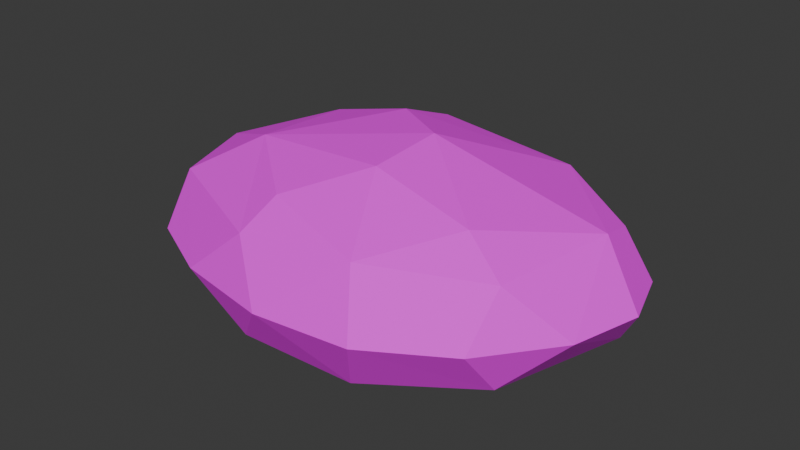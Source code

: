 # Source: shroom3.blend  (saved by Blender 4.3.34; exported with 4.5.12 LTS)
import bpy
from mathutils import Matrix  # noqa: F401  (used for matrix-valued properties, if any)

bpy.ops.wm.read_factory_settings(use_empty=True)
scene = bpy.context.scene
scene.name = 'Scene'

# ---- collections
col_collection = bpy.data.collections.new('Collection'); scene.collection.children.link(col_collection)

# ---- images (referenced by path relative to the original .blend; pixels are not part of the script)
import os
ASSET_DIR = os.environ.get("B2B_ASSET_DIR", "")  # directory of the original .blend (textures are referenced by path, not embedded)
HERE = os.path.dirname(os.path.abspath(__file__))  # packed textures are extracted next to this script under _unpacked/

def load_image(name, relpath, width, height, colorspace="sRGB"):
    """Load a texture the original file referenced (path relative to the .blend, or extracted next to this script)."""
    p = next((c for c in (os.path.join(HERE, relpath), os.path.join(ASSET_DIR, relpath)) if relpath and os.path.exists(c)), "")
    if p:
        img = bpy.data.images.load(p, check_existing=True)
        img.name = name
    else:  # same state as the original file: an image datablock whose file is absent (Cycles renders it pink)
        img = bpy.data.images.new(name, width, height)
        img.source = "FILE"
        img.filepath = "//" + (relpath or name)
    img.colorspace_settings.name = colorspace
    return img
img_shroom_emissive3 = load_image('shroom_emissive3', 'shroom_emissive3.png', 1024, 1024, 'sRGB')

# ---- materials (node trees are filled in below, after node groups)
mat_material = bpy.data.materials.new('Material')

# ---- material node trees
mat_material.use_nodes = True; mat_material.node_tree.nodes.clear()
_N = mat_material.node_tree.nodes; _L = mat_material.node_tree.links
n0 = _N.new('ShaderNodeBsdfPrincipled'); n0.name = 'Principled BSDF'; n0.location = (10, 300)
n0.inputs[2].default_value = 0.8
n1 = _N.new('ShaderNodeOutputMaterial'); n1.name = 'Material Output'; n1.location = (300, 300)
n2 = _N.new('ShaderNodeTexImage'); n2.name = 'Image Texture'; n2.location = (-325, 225)
n2.image = img_shroom_emissive3
_L.new(n0.outputs[0], n1.inputs[0])
_L.new(n2.outputs[0], n0.inputs[0])
n1.is_active_output = True

# ---- world
world_world = bpy.data.worlds.new('World'); scene.world = world_world
world_world.use_nodes = True; world_world.node_tree.nodes.clear()
_N = world_world.node_tree.nodes; _L = world_world.node_tree.links
n0 = _N.new('ShaderNodeOutputWorld'); n0.name = 'World Output'; n0.location = (300, 300)
n1 = _N.new('ShaderNodeBackground'); n1.name = 'Background'; n1.location = (10, 300)
n1.inputs[0].default_value = (0.05088, 0.05088, 0.05088, 1.0)
_L.new(n1.outputs[0], n0.inputs[0])
n0.is_active_output = True
world_world.color = (0.05088, 0.05088, 0.05088)
world_world.sun_shadow_jitter_overblur = 0.0

# ---- meshes
me_sphere_001 = bpy.data.meshes.new('Sphere.001')
me_sphere_001.from_pydata([(-0.02207, 0.04235, 0.06941), (0.08153, 0.09463, -0.03317), (0.0776, 0.08861, 0.04148), (0.06555, 0.07329, -0.04867), (0.1448, 0.02149, 0.0405), (0.1404, 0.0507, 0.03252), (0.1535, 0.03291, -0.03193), (0.0998, 0.02715, -0.05497), (0.1256, -0.0569, 0.034), (0.1252, -0.05763, -0.03376), (0.09464, -0.04455, 0.05264), (0.09683, -0.04458, -0.04929), (0.05409, -0.09766, 0.0405), (0.052, -0.09774, -0.04025), (0.03265, -0.04536, -0.05712), (0.02382, -0.04081, 0.06972), (-0.02509, -0.1064, 0.03554), (-0.02552, -0.1069, -0.03435), (0.0271, 0.009755, 0.07529), (-0.01835, -0.08164, 0.05338), (-0.01995, -0.08315, -0.0481), (-0.09258, -0.04769, -0.04918), (-0.1212, -0.06162, 0.03367), (-0.1209, -0.06208, -0.03364), (-0.05498, -0.01287, -0.05854), (-0.07524, -0.03542, 0.06164), (-0.1352, -0.006552, 0.03762), (-0.1333, -0.006043, -0.03901), (-0.06583, 0.047, -0.05421), (-0.08396, 0.04446, 0.05298), (-0.1132, 0.05596, 0.03354), (-0.1128, 0.05687, -0.03321), (-0.02595, 0.1092, 0.03647), (-0.02477, 0.1102, -0.03528), (-0.01946, 0.084, 0.05343), (-0.02065, 0.08588, -0.04836), (0.003429, 0.129, 6.711e-05), (0.06717, 0.1153, 0.0002315), (0.122, 0.08773, 0.0001048), (0.1601, 0.05455, -6.915e-05), (0.1734, 0.01343, -0.0001499), (0.1607, -0.0347, -8.238e-05), (0.1228, -0.08415, -7.28e-05), (0.06816, -0.1173, -0.0001436), (0.001972, -0.1249, -8.243e-05), (-0.06634, -0.1122, -0.0001042), (-0.1188, -0.08657, -5.532e-05), (-0.1531, -0.04684, -4.164e-06), (-0.161, -0.004985, -7.172e-05), (-0.1481, 0.03587, -5.458e-05), (-0.1157, 0.0795, -0.0002126), (-0.06335, 0.115, -0.000156)], [], [(37, 2, 38), (3, 35, 33, 1), (24, 28, 7), (34, 0, 2), (2, 18, 4), (2, 4, 5), (24, 7, 14), (7, 11, 14), (8, 42, 41), (10, 12, 8), (15, 12, 10), (44, 16, 45), (13, 17, 20), (15, 19, 12), (46, 22, 47), (15, 18, 25), (23, 27, 21), (27, 31, 28), (30, 50, 49), (25, 18, 0), (0, 34, 29), (32, 36, 51), (32, 34, 2), (7, 28, 35, 3), (33, 51, 36), (5, 39, 38, 2), (37, 38, 1), (2, 0, 18), (4, 40, 39, 5), (7, 3, 1, 6), (6, 1, 38, 39), (41, 40, 4, 8), (9, 11, 7, 6), (39, 40, 6), (41, 9, 6, 40), (10, 4, 18, 15), (43, 42, 8, 12), (4, 10, 8), (9, 41, 42), (44, 43, 12, 16), (14, 11, 13), (43, 13, 9, 42), (11, 9, 13), (44, 17, 13, 43), (12, 19, 16), (22, 46, 45, 16), (14, 13, 20), (44, 45, 17), (23, 17, 45, 46), (24, 14, 20, 21), (19, 15, 25), (25, 22, 16, 19), (21, 20, 17, 23), (26, 48, 47, 22), (27, 23, 47, 48), (46, 47, 23), (22, 25, 26), (49, 48, 26, 30), (21, 27, 24), (49, 31, 27, 48), (29, 26, 25, 0), (51, 50, 30, 32), (24, 27, 28), (26, 29, 30), (32, 30, 29, 34), (31, 49, 50), (33, 35, 28, 31), (51, 33, 31, 50), (2, 37, 36, 32), (1, 33, 36, 37)])
_uv = me_sphere_001.uv_layers.new(name='UVMap')
_uv.uv.foreach_set('vector', [0.01021, 0.3899, 0.09352, 0.4162, 0.04277, 0.5121, 0.7489, 0.5812, 0.5983, 0.5937, 0.5794, 0.5485, 0.7699, 0.5308, 0.5797, 0.7746, 0.5378, 0.6778, 0.8228, 0.6478, 0.1452, 0.2513, 0.2197, 0.2648, 0.09352, 0.4162, 0.09352, 0.4162, 0.2553, 0.3587, 0.1865, 0.5561, 0.09352, 0.4162, 0.1865, 0.5561, 0.1352, 0.5405, 0.5797, 0.7746, 0.8228, 0.6478, 0.7392, 0.7964, 0.8228, 0.6478, 0.8475, 0.77, 0.7392, 0.7964, 0.331, 0.5609, 0.4006, 0.5979, 0.28, 0.6441, 0.3202, 0.496, 0.4332, 0.4527, 0.331, 0.5609, 0.3407, 0.3734, 0.4332, 0.4527, 0.3202, 0.496, 0.5447, 0.382, 0.4841, 0.3177, 0.5447, 0.2392, 0.7953, 0.8816, 0.6654, 0.9316, 0.6657, 0.8824, 0.3407, 0.3734, 0.4295, 0.3198, 0.4332, 0.4527, 0.5124, 0.1299, 0.4394, 0.1317, 0.443, 0.04405, 0.3407, 0.3734, 0.2553, 0.3587, 0.3694, 0.2062, 0.4825, 0.8873, 0.4409, 0.7934, 0.5287, 0.8474, 0.4409, 0.7934, 0.4465, 0.6754, 0.5378, 0.6778, 0.2268, 0.09393, 0.1685, 0.05207, 0.2741, 0.01095, 0.3694, 0.2062, 0.2553, 0.3587, 0.2197, 0.2648, 0.2197, 0.2648, 0.1452, 0.2513, 0.2389, 0.1568, 0.09735, 0.2266, 0.01331, 0.2625, 0.07504, 0.1345, 0.09735, 0.2266, 0.1452, 0.2513, 0.09352, 0.4162, 0.8228, 0.6478, 0.5378, 0.6778, 0.5983, 0.5937, 0.7489, 0.5812, 0.5794, 0.5485, 0.4876, 0.5281, 0.6138, 0.4678, 0.1352, 0.5405, 0.1017, 0.5992, 0.04277, 0.5121, 0.09352, 0.4162, 0.7391, 0.4639, 0.8603, 0.4986, 0.7699, 0.5308, 0.09352, 0.4162, 0.2197, 0.2648, 0.2553, 0.3587, 0.1865, 0.5561, 0.1805, 0.6414, 0.1017, 0.5992, 0.1352, 0.5405, 0.8228, 0.6478, 0.7489, 0.5812, 0.7699, 0.5308, 0.9185, 0.614, 0.9185, 0.614, 0.7699, 0.5308, 0.8603, 0.4986, 0.9449, 0.5526, 0.28, 0.6441, 0.1805, 0.6414, 0.1865, 0.5561, 0.331, 0.5609, 0.9065, 0.7827, 0.8475, 0.77, 0.8228, 0.6478, 0.9185, 0.614, 0.9449, 0.5526, 0.9886, 0.6338, 0.9185, 0.614, 0.9889, 0.7309, 0.9065, 0.7827, 0.9185, 0.614, 0.9886, 0.6338, 0.3202, 0.496, 0.1865, 0.5561, 0.2553, 0.3587, 0.3407, 0.3734, 0.4924, 0.5083, 0.4006, 0.5979, 0.331, 0.5609, 0.4332, 0.4527, 0.1865, 0.5561, 0.3202, 0.496, 0.331, 0.5609, 0.9065, 0.7827, 0.9889, 0.7309, 0.943, 0.8505, 0.5447, 0.382, 0.4924, 0.5083, 0.4332, 0.4527, 0.4841, 0.3177, 0.7392, 0.7964, 0.8475, 0.77, 0.7953, 0.8816, 0.8534, 0.9393, 0.7953, 0.8816, 0.9065, 0.7827, 0.943, 0.8505, 0.8475, 0.77, 0.9065, 0.7827, 0.7953, 0.8816, 0.729, 0.9902, 0.6654, 0.9316, 0.7953, 0.8816, 0.8534, 0.9393, 0.4332, 0.4527, 0.4295, 0.3198, 0.4841, 0.3177, 0.4394, 0.1317, 0.5124, 0.1299, 0.5447, 0.2392, 0.4841, 0.3177, 0.7392, 0.7964, 0.7953, 0.8816, 0.6657, 0.8824, 0.729, 0.9902, 0.5884, 0.9902, 0.6654, 0.9316, 0.4825, 0.8873, 0.6654, 0.9316, 0.5884, 0.9902, 0.4798, 0.9593, 0.5797, 0.7746, 0.7392, 0.7964, 0.6657, 0.8824, 0.5287, 0.8474, 0.4295, 0.3198, 0.3407, 0.3734, 0.3694, 0.2062, 0.3694, 0.2062, 0.4394, 0.1317, 0.4841, 0.3177, 0.4295, 0.3198, 0.5287, 0.8474, 0.6657, 0.8824, 0.6654, 0.9316, 0.4825, 0.8873, 0.347, 0.08657, 0.3622, 0.01022, 0.443, 0.04405, 0.4394, 0.1317, 0.4409, 0.7934, 0.4825, 0.8873, 0.3943, 0.8904, 0.3613, 0.8101, 0.4798, 0.9593, 0.3943, 0.8904, 0.4825, 0.8873, 0.4394, 0.1317, 0.3694, 0.2062, 0.347, 0.08657, 0.2741, 0.01095, 0.3622, 0.01022, 0.347, 0.08657, 0.2268, 0.09393, 0.5287, 0.8474, 0.4409, 0.7934, 0.5797, 0.7746, 0.3628, 0.7228, 0.4465, 0.6754, 0.4409, 0.7934, 0.3613, 0.8101, 0.2389, 0.1568, 0.347, 0.08657, 0.3694, 0.2062, 0.2197, 0.2648, 0.07504, 0.1345, 0.1685, 0.05207, 0.2268, 0.09393, 0.09735, 0.2266, 0.5797, 0.7746, 0.4409, 0.7934, 0.5378, 0.6778, 0.347, 0.08657, 0.2389, 0.1568, 0.2268, 0.09393, 0.09735, 0.2266, 0.2268, 0.09393, 0.2389, 0.1568, 0.1452, 0.2513, 0.4465, 0.6754, 0.3628, 0.7228, 0.4053, 0.6192, 0.5794, 0.5485, 0.5983, 0.5937, 0.5378, 0.6778, 0.4465, 0.6754, 0.4876, 0.5281, 0.5794, 0.5485, 0.4465, 0.6754, 0.4053, 0.6192, 0.09352, 0.4162, 0.01021, 0.3899, 0.01331, 0.2625, 0.09735, 0.2266, 0.7699, 0.5308, 0.5794, 0.5485, 0.6138, 0.4678, 0.7391, 0.4639])
me_sphere_001.materials.append(mat_material)
me_sphere_001.update()

# ---- objects
ob_shroom3 = bpy.data.objects.new('shroom3', me_sphere_001)

# ---- transforms, parenting, visibility, modifiers, constraints
ob_shroom3.location = (0.0, 0.0, 0.0)

# ---- collection membership
col_collection.objects.link(ob_shroom3)

# ---- scene / render settings (as saved in the file)
scene.frame_start = 1; scene.frame_end = 250; scene.frame_set(1)
scene.render.engine = 'BLENDER_EEVEE_NEXT'
bpy.context.view_layer.update()

# ---- added for rendering (the .blend has no active camera and no usable light): camera, sun
cam_auto = bpy.data.cameras.new('AutoCamera')
cam_auto.lens = 50.0
cam_auto.sensor_width = 36.0
cam_auto.clip_end = 1000.0
ob_auto_camera = bpy.data.objects.new('AutoCamera', cam_auto)
scene.collection.objects.link(ob_auto_camera)
ob_auto_camera.location = (0.413962, -0.487257, 0.334572)
ob_auto_camera.rotation_euler = (1.09748, -7.21219e-08, 0.694738)
scene.camera = ob_auto_camera
light_auto_sun = bpy.data.lights.new('AutoSun', 'SUN')
light_auto_sun.energy = 3.0
light_auto_sun.angle = 0.0523599
ob_auto_sun = bpy.data.objects.new('AutoSun', light_auto_sun)
scene.collection.objects.link(ob_auto_sun)
ob_auto_sun.rotation_euler = (0.872665, 0.174533, 0.523599)
bpy.context.view_layer.update()
